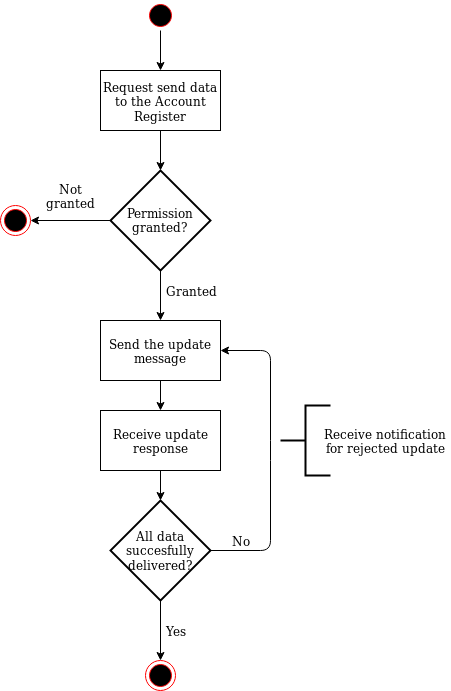

The diagram above was exported from draw.io. Its source (the exported page's mxGraphModel, read from the mxfile embedded in the PNG):
<mxGraphModel dx="1035" dy="1664" grid="1" gridSize="10" guides="1" tooltips="1" connect="1" arrows="1" fold="1" page="1" pageScale="1" pageWidth="850" pageHeight="1100" math="0" shadow="0">
  <root>
    <mxCell id="0" />
    <mxCell id="1" parent="0" />
    <mxCell id="nPkPI_F-I4e4PBR3PP3D-71" value="" style="edgeStyle=orthogonalEdgeStyle;rounded=0;orthogonalLoop=1;jettySize=auto;html=1;exitX=0.5;exitY=1;exitDx=0;exitDy=0;" edge="1" parent="1" source="oqFYIKZlfhrUgPtLVIde-1" target="nPkPI_F-I4e4PBR3PP3D-24">
      <mxGeometry relative="1" as="geometry">
        <mxPoint x="470" y="-990" as="sourcePoint" />
      </mxGeometry>
    </mxCell>
    <mxCell id="oqFYIKZlfhrUgPtLVIde-1" value="" style="ellipse;html=1;shape=startState;fillColor=#000000;strokeColor=#ff0000;" parent="1" vertex="1">
      <mxGeometry x="245" y="-1020" width="30" height="30" as="geometry" />
    </mxCell>
    <mxCell id="oqFYIKZlfhrUgPtLVIde-6" value="" style="ellipse;html=1;shape=endState;fillColor=#000000;strokeColor=#ff0000;" parent="1" vertex="1">
      <mxGeometry x="100" y="-815" width="30" height="30" as="geometry" />
    </mxCell>
    <mxCell id="oqFYIKZlfhrUgPtLVIde-36" style="edgeStyle=orthogonalEdgeStyle;rounded=0;orthogonalLoop=1;jettySize=auto;html=1;exitX=0.5;exitY=0;exitDx=0;exitDy=0;entryX=0.5;entryY=0;entryDx=0;entryDy=0;" parent="1" source="oqFYIKZlfhrUgPtLVIde-35" target="oqFYIKZlfhrUgPtLVIde-35" edge="1">
      <mxGeometry relative="1" as="geometry">
        <mxPoint x="240" y="-400" as="targetPoint" />
      </mxGeometry>
    </mxCell>
    <mxCell id="oqFYIKZlfhrUgPtLVIde-35" value="" style="ellipse;html=1;shape=endState;fillColor=#000000;strokeColor=#ff0000;" parent="1" vertex="1">
      <mxGeometry x="245" y="-360" width="30" height="30" as="geometry" />
    </mxCell>
    <mxCell id="nPkPI_F-I4e4PBR3PP3D-24" value="Request send data to the Account Register" style="rounded=0;whiteSpace=wrap;html=1;" vertex="1" parent="1">
      <mxGeometry x="200" y="-950" width="120" height="60" as="geometry" />
    </mxCell>
    <mxCell id="nPkPI_F-I4e4PBR3PP3D-25" value="Permission granted?" style="strokeWidth=2;html=1;shape=mxgraph.flowchart.decision;whiteSpace=wrap;direction=south;" vertex="1" parent="1">
      <mxGeometry x="210" y="-850" width="100" height="100" as="geometry" />
    </mxCell>
    <mxCell id="nPkPI_F-I4e4PBR3PP3D-28" value="Send the update message" style="rounded=0;whiteSpace=wrap;html=1;" vertex="1" parent="1">
      <mxGeometry x="200" y="-700" width="120" height="60" as="geometry" />
    </mxCell>
    <mxCell id="nPkPI_F-I4e4PBR3PP3D-29" value="All data succesfully delivered?" style="strokeWidth=2;html=1;shape=mxgraph.flowchart.decision;whiteSpace=wrap;verticalAlign=middle;" vertex="1" parent="1">
      <mxGeometry x="210" y="-520" width="100" height="100" as="geometry" />
    </mxCell>
    <mxCell id="nPkPI_F-I4e4PBR3PP3D-30" value="" style="endArrow=classic;html=1;exitX=0.5;exitY=1;exitDx=0;exitDy=0;exitPerimeter=0;entryX=0.5;entryY=0;entryDx=0;entryDy=0;" edge="1" parent="1" source="nPkPI_F-I4e4PBR3PP3D-29" target="oqFYIKZlfhrUgPtLVIde-35">
      <mxGeometry width="50" height="50" relative="1" as="geometry">
        <mxPoint x="55" y="-280" as="sourcePoint" />
        <mxPoint x="225" y="-490" as="targetPoint" />
      </mxGeometry>
    </mxCell>
    <mxCell id="nPkPI_F-I4e4PBR3PP3D-37" value="" style="endArrow=classic;html=1;exitX=0.5;exitY=1;exitDx=0;exitDy=0;entryX=0.5;entryY=0;entryDx=0;entryDy=0;" edge="1" parent="1" source="nPkPI_F-I4e4PBR3PP3D-28" target="nPkPI_F-I4e4PBR3PP3D-53">
      <mxGeometry width="50" height="50" relative="1" as="geometry">
        <mxPoint x="350" y="-620" as="sourcePoint" />
        <mxPoint x="259" y="-610" as="targetPoint" />
      </mxGeometry>
    </mxCell>
    <mxCell id="nPkPI_F-I4e4PBR3PP3D-38" value="" style="endArrow=classic;html=1;exitX=1;exitY=0.5;exitDx=0;exitDy=0;exitPerimeter=0;" edge="1" parent="1" source="nPkPI_F-I4e4PBR3PP3D-25" target="nPkPI_F-I4e4PBR3PP3D-28">
      <mxGeometry width="50" height="50" relative="1" as="geometry">
        <mxPoint x="259" y="-750" as="sourcePoint" />
        <mxPoint x="150" y="-730" as="targetPoint" />
      </mxGeometry>
    </mxCell>
    <mxCell id="nPkPI_F-I4e4PBR3PP3D-40" value="" style="endArrow=classic;html=1;exitX=0.5;exitY=1;exitDx=0;exitDy=0;entryX=0;entryY=0.5;entryDx=0;entryDy=0;entryPerimeter=0;" edge="1" parent="1" source="nPkPI_F-I4e4PBR3PP3D-24" target="nPkPI_F-I4e4PBR3PP3D-25">
      <mxGeometry width="50" height="50" relative="1" as="geometry">
        <mxPoint x="259" y="-880" as="sourcePoint" />
        <mxPoint x="470" y="-840" as="targetPoint" />
      </mxGeometry>
    </mxCell>
    <mxCell id="nPkPI_F-I4e4PBR3PP3D-45" value="" style="endArrow=classic;html=1;entryX=1;entryY=0.5;entryDx=0;entryDy=0;exitX=0.5;exitY=1;exitDx=0;exitDy=0;exitPerimeter=0;" edge="1" parent="1" source="nPkPI_F-I4e4PBR3PP3D-25" target="oqFYIKZlfhrUgPtLVIde-6">
      <mxGeometry width="50" height="50" relative="1" as="geometry">
        <mxPoint x="210" y="-790" as="sourcePoint" />
        <mxPoint x="150" y="-800" as="targetPoint" />
      </mxGeometry>
    </mxCell>
    <mxCell id="nPkPI_F-I4e4PBR3PP3D-47" value="Not granted" style="text;html=1;strokeColor=none;fillColor=none;align=center;verticalAlign=middle;whiteSpace=wrap;rounded=0;" vertex="1" parent="1">
      <mxGeometry x="150" y="-835" width="40" height="20" as="geometry" />
    </mxCell>
    <mxCell id="nPkPI_F-I4e4PBR3PP3D-52" value="Granted" style="text;html=1;strokeColor=none;fillColor=none;align=center;verticalAlign=middle;whiteSpace=wrap;rounded=0;" vertex="1" parent="1">
      <mxGeometry x="270" y="-740" width="40" height="20" as="geometry" />
    </mxCell>
    <mxCell id="nPkPI_F-I4e4PBR3PP3D-53" value="Receive update response" style="rounded=0;whiteSpace=wrap;html=1;" vertex="1" parent="1">
      <mxGeometry x="200" y="-610" width="120" height="60" as="geometry" />
    </mxCell>
    <mxCell id="nPkPI_F-I4e4PBR3PP3D-55" value="" style="endArrow=classic;html=1;exitX=0.5;exitY=1;exitDx=0;exitDy=0;entryX=0.5;entryY=0;entryDx=0;entryDy=0;entryPerimeter=0;" edge="1" parent="1" source="nPkPI_F-I4e4PBR3PP3D-53" target="nPkPI_F-I4e4PBR3PP3D-29">
      <mxGeometry width="50" height="50" relative="1" as="geometry">
        <mxPoint x="259" y="-550" as="sourcePoint" />
        <mxPoint x="259" y="-520" as="targetPoint" />
      </mxGeometry>
    </mxCell>
    <mxCell id="nPkPI_F-I4e4PBR3PP3D-58" value="" style="endArrow=classic;html=1;exitX=1;exitY=0.5;exitDx=0;exitDy=0;exitPerimeter=0;entryX=1;entryY=0.5;entryDx=0;entryDy=0;" edge="1" parent="1" source="nPkPI_F-I4e4PBR3PP3D-29" target="nPkPI_F-I4e4PBR3PP3D-28">
      <mxGeometry width="50" height="50" relative="1" as="geometry">
        <mxPoint x="100" y="-240" as="sourcePoint" />
        <mxPoint x="360" y="-670" as="targetPoint" />
        <Array as="points">
          <mxPoint x="370" y="-470" />
          <mxPoint x="370" y="-570" />
          <mxPoint x="370" y="-670" />
        </Array>
      </mxGeometry>
    </mxCell>
    <mxCell id="nPkPI_F-I4e4PBR3PP3D-60" value="No" style="text;html=1;strokeColor=none;fillColor=none;align=center;verticalAlign=middle;whiteSpace=wrap;rounded=0;" vertex="1" parent="1">
      <mxGeometry x="320" y="-490" width="40" height="20" as="geometry" />
    </mxCell>
    <mxCell id="nPkPI_F-I4e4PBR3PP3D-80" value="Yes" style="text;html=1;strokeColor=none;fillColor=none;align=center;verticalAlign=middle;whiteSpace=wrap;rounded=0;" vertex="1" parent="1">
      <mxGeometry x="255" y="-400" width="40" height="20" as="geometry" />
    </mxCell>
    <mxCell id="nPkPI_F-I4e4PBR3PP3D-88" value="" style="group" vertex="1" connectable="0" parent="1">
      <mxGeometry x="380" y="-615" width="170" height="70" as="geometry" />
    </mxCell>
    <mxCell id="nPkPI_F-I4e4PBR3PP3D-84" value="" style="strokeWidth=2;html=1;shape=mxgraph.flowchart.annotation_2;align=left;labelPosition=right;pointerEvents=1;" vertex="1" parent="nPkPI_F-I4e4PBR3PP3D-88">
      <mxGeometry width="50" height="70" as="geometry" />
    </mxCell>
    <mxCell id="nPkPI_F-I4e4PBR3PP3D-86" value="Receive notification for rejected update" style="text;html=1;strokeColor=none;fillColor=none;align=center;verticalAlign=middle;whiteSpace=wrap;rounded=0;" vertex="1" parent="nPkPI_F-I4e4PBR3PP3D-88">
      <mxGeometry x="40" y="25" width="130" height="20" as="geometry" />
    </mxCell>
  </root>
</mxGraphModel>